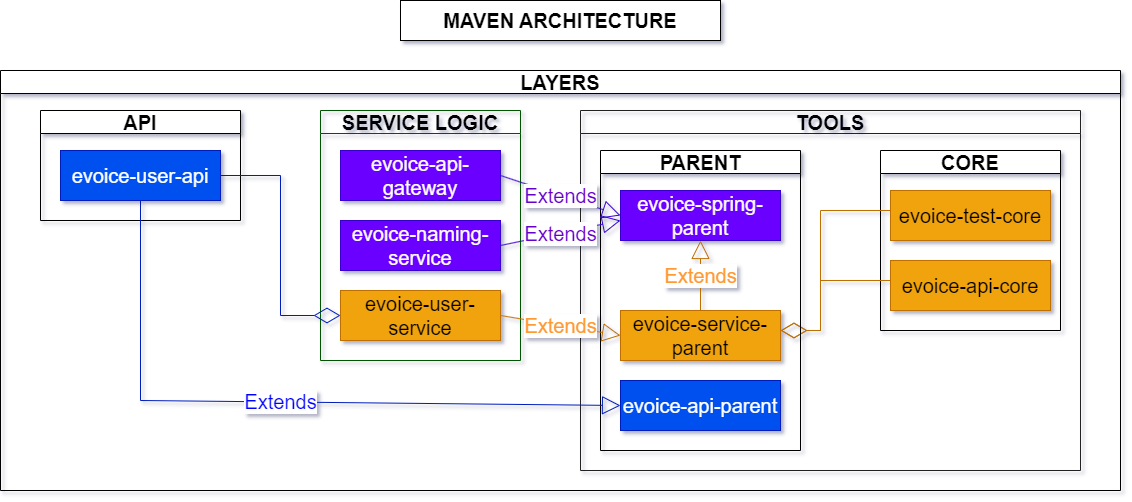

The diagram above was exported from draw.io. Its source (the exported page's mxGraphModel, read from the mxfile embedded in the PNG):
<mxGraphModel dx="2234" dy="1588" grid="1" gridSize="10" guides="1" tooltips="1" connect="1" arrows="1" fold="1" page="0" pageScale="1" pageWidth="827" pageHeight="1169" background="none" math="0" shadow="0">
  <root>
    <mxCell id="0" />
    <mxCell id="1" parent="0" />
    <mxCell id="UtZzCAE0MABIUGr5ZQgr-1" value="MAVEN ARCHITECTURE" style="rounded=0;whiteSpace=wrap;html=1;fontStyle=1;fontSize=20;" vertex="1" parent="1">
      <mxGeometry x="-40" y="-750" width="320" height="40" as="geometry" />
    </mxCell>
    <mxCell id="UtZzCAE0MABIUGr5ZQgr-4" value="LAYERS" style="swimlane;whiteSpace=wrap;html=1;fontSize=20;" vertex="1" parent="1">
      <mxGeometry x="-440" y="-680" width="1120" height="420" as="geometry" />
    </mxCell>
    <mxCell id="UtZzCAE0MABIUGr5ZQgr-3" value="SERVICE LOGIC" style="swimlane;whiteSpace=wrap;html=1;fontSize=20;fillColor=none;fontColor=#000000;strokeColor=#005700;" vertex="1" parent="UtZzCAE0MABIUGr5ZQgr-4">
      <mxGeometry x="320" y="40" width="200" height="250" as="geometry" />
    </mxCell>
    <mxCell id="UtZzCAE0MABIUGr5ZQgr-11" value="evoice-user-service" style="rounded=0;whiteSpace=wrap;html=1;fontSize=20;fillColor=#f0a30a;fontColor=#000000;strokeColor=#BD7000;" vertex="1" parent="UtZzCAE0MABIUGr5ZQgr-3">
      <mxGeometry x="20" y="180" width="160" height="50" as="geometry" />
    </mxCell>
    <mxCell id="UtZzCAE0MABIUGr5ZQgr-28" value="evoice-api-gateway" style="rounded=0;whiteSpace=wrap;html=1;fontSize=20;fillColor=#6a00ff;fontColor=#ffffff;strokeColor=#3700CC;" vertex="1" parent="UtZzCAE0MABIUGr5ZQgr-3">
      <mxGeometry x="20" y="40" width="160" height="50" as="geometry" />
    </mxCell>
    <mxCell id="UtZzCAE0MABIUGr5ZQgr-29" value="evoice-naming-service" style="rounded=0;whiteSpace=wrap;html=1;fontSize=20;fillColor=#6a00ff;fontColor=#ffffff;strokeColor=#3700CC;" vertex="1" parent="UtZzCAE0MABIUGr5ZQgr-3">
      <mxGeometry x="20" y="110" width="160" height="50" as="geometry" />
    </mxCell>
    <mxCell id="UtZzCAE0MABIUGr5ZQgr-5" value="TOOLS" style="swimlane;whiteSpace=wrap;html=1;fontSize=20;fillColor=none;fontColor=default;strokeColor=#212121;" vertex="1" parent="UtZzCAE0MABIUGr5ZQgr-4">
      <mxGeometry x="580" y="40" width="500" height="360" as="geometry" />
    </mxCell>
    <mxCell id="UtZzCAE0MABIUGr5ZQgr-15" value="CORE" style="swimlane;whiteSpace=wrap;html=1;fontSize=20;" vertex="1" parent="UtZzCAE0MABIUGr5ZQgr-5">
      <mxGeometry x="300" y="40" width="180" height="180" as="geometry" />
    </mxCell>
    <mxCell id="UtZzCAE0MABIUGr5ZQgr-16" value="evoice-test-core" style="rounded=0;whiteSpace=wrap;html=1;fontSize=20;fillColor=#f0a30a;fontColor=#000000;strokeColor=#BD7000;" vertex="1" parent="UtZzCAE0MABIUGr5ZQgr-15">
      <mxGeometry x="10" y="40" width="160" height="50" as="geometry" />
    </mxCell>
    <mxCell id="UtZzCAE0MABIUGr5ZQgr-17" value="evoice-api-core" style="rounded=0;whiteSpace=wrap;html=1;fontSize=20;fillColor=#f0a30a;fontColor=#000000;strokeColor=#BD7000;" vertex="1" parent="UtZzCAE0MABIUGr5ZQgr-15">
      <mxGeometry x="10" y="110" width="160" height="50" as="geometry" />
    </mxCell>
    <mxCell id="UtZzCAE0MABIUGr5ZQgr-37" value="" style="endArrow=diamondThin;endFill=0;endSize=24;html=1;rounded=0;fontSize=20;exitX=0;exitY=0.5;exitDx=0;exitDy=0;fillColor=#f0a30a;strokeColor=#BD7000;" edge="1" parent="UtZzCAE0MABIUGr5ZQgr-15">
      <mxGeometry width="160" relative="1" as="geometry">
        <mxPoint x="10" y="130" as="sourcePoint" />
        <mxPoint x="-100" y="180" as="targetPoint" />
        <Array as="points">
          <mxPoint x="-60" y="130" />
          <mxPoint x="-60" y="180" />
        </Array>
      </mxGeometry>
    </mxCell>
    <object label="" ааа="" id="UtZzCAE0MABIUGr5ZQgr-38">
      <mxCell style="endArrow=diamondThin;endFill=0;endSize=24;rounded=0;fontSize=20;exitX=0;exitY=0.5;exitDx=0;exitDy=0;html=1;fillColor=#f0a30a;strokeColor=#BD7000;" edge="1" parent="UtZzCAE0MABIUGr5ZQgr-15">
        <mxGeometry width="160" relative="1" as="geometry">
          <mxPoint x="10" y="60" as="sourcePoint" />
          <mxPoint x="-100" y="180" as="targetPoint" />
          <Array as="points">
            <mxPoint x="-60" y="60" />
            <mxPoint x="-60" y="180" />
          </Array>
        </mxGeometry>
      </mxCell>
    </object>
    <mxCell id="UtZzCAE0MABIUGr5ZQgr-18" value="PARENT" style="swimlane;whiteSpace=wrap;html=1;fontSize=20;" vertex="1" parent="UtZzCAE0MABIUGr5ZQgr-5">
      <mxGeometry x="20" y="40" width="200" height="300" as="geometry" />
    </mxCell>
    <mxCell id="UtZzCAE0MABIUGr5ZQgr-19" value="evoice-spring-parent" style="rounded=0;whiteSpace=wrap;html=1;fontSize=20;fillColor=#6a00ff;fontColor=#ffffff;strokeColor=#3700CC;" vertex="1" parent="UtZzCAE0MABIUGr5ZQgr-18">
      <mxGeometry x="20" y="40" width="160" height="50" as="geometry" />
    </mxCell>
    <mxCell id="UtZzCAE0MABIUGr5ZQgr-20" value="evoice-service-parent" style="rounded=0;whiteSpace=wrap;html=1;fontSize=20;fillColor=#f0a30a;fontColor=#000000;strokeColor=#BD7000;" vertex="1" parent="UtZzCAE0MABIUGr5ZQgr-18">
      <mxGeometry x="20" y="160" width="160" height="50" as="geometry" />
    </mxCell>
    <mxCell id="UtZzCAE0MABIUGr5ZQgr-21" value="evoice-api-parent" style="rounded=0;whiteSpace=wrap;html=1;fontSize=20;fillColor=#0050ef;fontColor=#ffffff;strokeColor=#001DBC;" vertex="1" parent="UtZzCAE0MABIUGr5ZQgr-18">
      <mxGeometry x="20" y="230" width="160" height="50" as="geometry" />
    </mxCell>
    <mxCell id="UtZzCAE0MABIUGr5ZQgr-24" value="&lt;font color=&quot;#ff9933&quot;&gt;Extends&lt;/font&gt;" style="endArrow=block;endSize=16;endFill=0;html=1;rounded=0;fontSize=20;exitX=0.5;exitY=0;exitDx=0;exitDy=0;entryX=0.5;entryY=1;entryDx=0;entryDy=0;fillColor=#f0a30a;strokeColor=#BD7000;" edge="1" parent="UtZzCAE0MABIUGr5ZQgr-18" source="UtZzCAE0MABIUGr5ZQgr-20" target="UtZzCAE0MABIUGr5ZQgr-19">
      <mxGeometry width="160" relative="1" as="geometry">
        <mxPoint x="-330" y="210" as="sourcePoint" />
        <mxPoint x="-170" y="210" as="targetPoint" />
      </mxGeometry>
    </mxCell>
    <mxCell id="UtZzCAE0MABIUGr5ZQgr-2" value="&lt;font color=&quot;#050505&quot;&gt;API&lt;/font&gt;" style="swimlane;whiteSpace=wrap;html=1;fontSize=20;fontColor=#ffffff;fillColor=default;strokeColor=#000000;" vertex="1" parent="UtZzCAE0MABIUGr5ZQgr-4">
      <mxGeometry x="40" y="40" width="200" height="110" as="geometry" />
    </mxCell>
    <mxCell id="UtZzCAE0MABIUGr5ZQgr-7" value="evoice-user-api" style="rounded=0;whiteSpace=wrap;html=1;fontSize=20;fillColor=#0050ef;fontColor=#ffffff;strokeColor=#001DBC;" vertex="1" parent="UtZzCAE0MABIUGr5ZQgr-2">
      <mxGeometry x="20" y="40" width="160" height="50" as="geometry" />
    </mxCell>
    <mxCell id="UtZzCAE0MABIUGr5ZQgr-31" value="&lt;font color=&quot;#6600cc&quot;&gt;Extends&lt;/font&gt;" style="endArrow=block;endSize=16;endFill=0;html=1;rounded=0;fontSize=20;exitX=1;exitY=0.5;exitDx=0;exitDy=0;entryX=0;entryY=0.5;entryDx=0;entryDy=0;fillColor=#6a00ff;strokeColor=#3700CC;" edge="1" parent="UtZzCAE0MABIUGr5ZQgr-4" source="UtZzCAE0MABIUGr5ZQgr-28" target="UtZzCAE0MABIUGr5ZQgr-19">
      <mxGeometry width="160" relative="1" as="geometry">
        <mxPoint x="480" y="180" as="sourcePoint" />
        <mxPoint x="640" y="180" as="targetPoint" />
      </mxGeometry>
    </mxCell>
    <mxCell id="UtZzCAE0MABIUGr5ZQgr-34" value="&lt;font color=&quot;#ff9933&quot;&gt;Extends&lt;/font&gt;" style="endArrow=block;endSize=16;endFill=0;html=1;rounded=0;fontSize=20;exitX=1;exitY=0.5;exitDx=0;exitDy=0;entryX=0;entryY=0.5;entryDx=0;entryDy=0;fillColor=#f0a30a;strokeColor=#BD7000;" edge="1" parent="UtZzCAE0MABIUGr5ZQgr-4" source="UtZzCAE0MABIUGr5ZQgr-11" target="UtZzCAE0MABIUGr5ZQgr-20">
      <mxGeometry width="160" relative="1" as="geometry">
        <mxPoint x="480" y="180" as="sourcePoint" />
        <mxPoint x="640" y="180" as="targetPoint" />
      </mxGeometry>
    </mxCell>
    <mxCell id="UtZzCAE0MABIUGr5ZQgr-35" value="Extends" style="endArrow=block;endSize=16;endFill=0;html=1;rounded=0;fontSize=20;exitX=0.5;exitY=1;exitDx=0;exitDy=0;entryX=0;entryY=0.5;entryDx=0;entryDy=0;fontColor=#0000FF;fillColor=#0050ef;strokeColor=#001DBC;" edge="1" parent="UtZzCAE0MABIUGr5ZQgr-4" source="UtZzCAE0MABIUGr5ZQgr-7" target="UtZzCAE0MABIUGr5ZQgr-21">
      <mxGeometry width="160" relative="1" as="geometry">
        <mxPoint x="480" y="180" as="sourcePoint" />
        <mxPoint x="640" y="180" as="targetPoint" />
        <Array as="points">
          <mxPoint x="140" y="330" />
        </Array>
      </mxGeometry>
    </mxCell>
    <mxCell id="UtZzCAE0MABIUGr5ZQgr-36" value="" style="endArrow=diamondThin;endFill=0;endSize=24;html=1;rounded=0;fontSize=20;exitX=1;exitY=0.5;exitDx=0;exitDy=0;entryX=0;entryY=0.5;entryDx=0;entryDy=0;fontColor=#0000FF;strokeColor=#001DBC;fillColor=#0050ef;" edge="1" parent="UtZzCAE0MABIUGr5ZQgr-4" source="UtZzCAE0MABIUGr5ZQgr-7" target="UtZzCAE0MABIUGr5ZQgr-11">
      <mxGeometry width="160" relative="1" as="geometry">
        <mxPoint x="200" y="220" as="sourcePoint" />
        <mxPoint x="360" y="220" as="targetPoint" />
        <Array as="points">
          <mxPoint x="280" y="105" />
          <mxPoint x="280" y="245" />
        </Array>
      </mxGeometry>
    </mxCell>
    <mxCell id="UtZzCAE0MABIUGr5ZQgr-32" value="&lt;font color=&quot;#6600cc&quot;&gt;Extends&lt;/font&gt;" style="endArrow=block;endSize=16;endFill=0;html=1;rounded=0;fontSize=20;exitX=1;exitY=0.5;exitDx=0;exitDy=0;fillColor=#6a00ff;strokeColor=#3700CC;" edge="1" parent="1" source="UtZzCAE0MABIUGr5ZQgr-29">
      <mxGeometry width="160" relative="1" as="geometry">
        <mxPoint x="70" y="-500" as="sourcePoint" />
        <mxPoint x="180" y="-530" as="targetPoint" />
      </mxGeometry>
    </mxCell>
  </root>
</mxGraphModel>